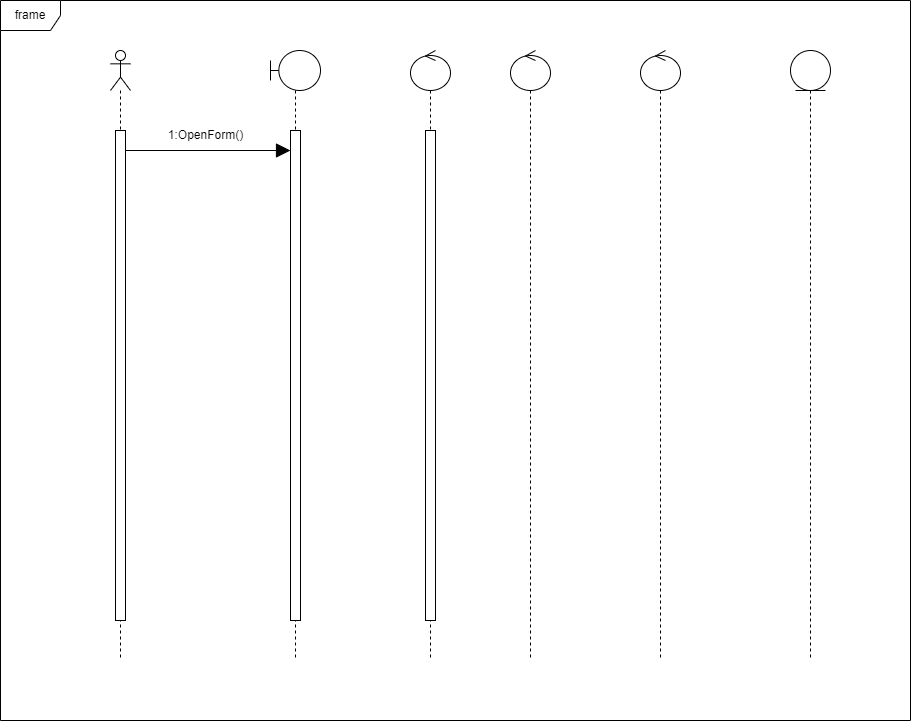

The diagram above was exported from draw.io. Its source (the exported page's mxGraphModel, read from the mxfile embedded in the PNG):
<mxGraphModel dx="2261" dy="782" grid="1" gridSize="10" guides="1" tooltips="1" connect="1" arrows="1" fold="1" page="1" pageScale="1" pageWidth="827" pageHeight="1169" math="0" shadow="0">
  <root>
    <mxCell id="0" />
    <mxCell id="1" parent="0" />
    <mxCell id="A5RBOforYYM7HajB-Tma-3" value="" style="shape=umlLifeline;perimeter=lifelinePerimeter;whiteSpace=wrap;html=1;container=1;dropTarget=0;collapsible=0;recursiveResize=0;outlineConnect=0;portConstraint=eastwest;newEdgeStyle={&quot;edgeStyle&quot;:&quot;elbowEdgeStyle&quot;,&quot;elbow&quot;:&quot;vertical&quot;,&quot;curved&quot;:0,&quot;rounded&quot;:0};participant=umlBoundary;" vertex="1" parent="1">
      <mxGeometry x="200" y="80" width="50" height="610" as="geometry" />
    </mxCell>
    <mxCell id="A5RBOforYYM7HajB-Tma-11" value="" style="html=1;points=[];perimeter=orthogonalPerimeter;outlineConnect=0;targetShapes=umlLifeline;portConstraint=eastwest;newEdgeStyle={&quot;edgeStyle&quot;:&quot;elbowEdgeStyle&quot;,&quot;elbow&quot;:&quot;vertical&quot;,&quot;curved&quot;:0,&quot;rounded&quot;:0};" vertex="1" parent="A5RBOforYYM7HajB-Tma-3">
      <mxGeometry x="20" y="80" width="10" height="490" as="geometry" />
    </mxCell>
    <mxCell id="A5RBOforYYM7HajB-Tma-5" value="" style="shape=umlLifeline;perimeter=lifelinePerimeter;whiteSpace=wrap;html=1;container=1;dropTarget=0;collapsible=0;recursiveResize=0;outlineConnect=0;portConstraint=eastwest;newEdgeStyle={&quot;edgeStyle&quot;:&quot;elbowEdgeStyle&quot;,&quot;elbow&quot;:&quot;vertical&quot;,&quot;curved&quot;:0,&quot;rounded&quot;:0};participant=umlEntity;" vertex="1" parent="1">
      <mxGeometry x="720" y="80" width="40" height="610" as="geometry" />
    </mxCell>
    <mxCell id="A5RBOforYYM7HajB-Tma-6" value="" style="shape=umlLifeline;perimeter=lifelinePerimeter;whiteSpace=wrap;html=1;container=1;dropTarget=0;collapsible=0;recursiveResize=0;outlineConnect=0;portConstraint=eastwest;newEdgeStyle={&quot;edgeStyle&quot;:&quot;elbowEdgeStyle&quot;,&quot;elbow&quot;:&quot;vertical&quot;,&quot;curved&quot;:0,&quot;rounded&quot;:0};participant=umlControl;" vertex="1" parent="1">
      <mxGeometry x="340" y="80" width="40" height="610" as="geometry" />
    </mxCell>
    <mxCell id="A5RBOforYYM7HajB-Tma-12" value="" style="html=1;points=[];perimeter=orthogonalPerimeter;outlineConnect=0;targetShapes=umlLifeline;portConstraint=eastwest;newEdgeStyle={&quot;edgeStyle&quot;:&quot;elbowEdgeStyle&quot;,&quot;elbow&quot;:&quot;vertical&quot;,&quot;curved&quot;:0,&quot;rounded&quot;:0};" vertex="1" parent="A5RBOforYYM7HajB-Tma-6">
      <mxGeometry x="15" y="80" width="10" height="490" as="geometry" />
    </mxCell>
    <mxCell id="A5RBOforYYM7HajB-Tma-7" value="" style="shape=umlLifeline;perimeter=lifelinePerimeter;whiteSpace=wrap;html=1;container=1;dropTarget=0;collapsible=0;recursiveResize=0;outlineConnect=0;portConstraint=eastwest;newEdgeStyle={&quot;edgeStyle&quot;:&quot;elbowEdgeStyle&quot;,&quot;elbow&quot;:&quot;vertical&quot;,&quot;curved&quot;:0,&quot;rounded&quot;:0};participant=umlActor;" vertex="1" parent="1">
      <mxGeometry x="40" y="80" width="20" height="610" as="geometry" />
    </mxCell>
    <mxCell id="A5RBOforYYM7HajB-Tma-10" value="" style="html=1;points=[];perimeter=orthogonalPerimeter;outlineConnect=0;targetShapes=umlLifeline;portConstraint=eastwest;newEdgeStyle={&quot;edgeStyle&quot;:&quot;elbowEdgeStyle&quot;,&quot;elbow&quot;:&quot;vertical&quot;,&quot;curved&quot;:0,&quot;rounded&quot;:0};" vertex="1" parent="A5RBOforYYM7HajB-Tma-7">
      <mxGeometry x="5" y="80" width="10" height="490" as="geometry" />
    </mxCell>
    <mxCell id="A5RBOforYYM7HajB-Tma-8" value="" style="shape=umlLifeline;perimeter=lifelinePerimeter;whiteSpace=wrap;html=1;container=1;dropTarget=0;collapsible=0;recursiveResize=0;outlineConnect=0;portConstraint=eastwest;newEdgeStyle={&quot;edgeStyle&quot;:&quot;elbowEdgeStyle&quot;,&quot;elbow&quot;:&quot;vertical&quot;,&quot;curved&quot;:0,&quot;rounded&quot;:0};participant=umlControl;" vertex="1" parent="1">
      <mxGeometry x="440" y="80" width="40" height="610" as="geometry" />
    </mxCell>
    <mxCell id="A5RBOforYYM7HajB-Tma-9" value="" style="shape=umlLifeline;perimeter=lifelinePerimeter;whiteSpace=wrap;html=1;container=1;dropTarget=0;collapsible=0;recursiveResize=0;outlineConnect=0;portConstraint=eastwest;newEdgeStyle={&quot;edgeStyle&quot;:&quot;elbowEdgeStyle&quot;,&quot;elbow&quot;:&quot;vertical&quot;,&quot;curved&quot;:0,&quot;rounded&quot;:0};participant=umlControl;" vertex="1" parent="1">
      <mxGeometry x="570" y="80" width="40" height="610" as="geometry" />
    </mxCell>
    <mxCell id="A5RBOforYYM7HajB-Tma-15" value="" style="endArrow=block;endFill=1;endSize=12;html=1;rounded=0;" edge="1" parent="1" source="A5RBOforYYM7HajB-Tma-10">
      <mxGeometry width="160" relative="1" as="geometry">
        <mxPoint x="60" y="180" as="sourcePoint" />
        <mxPoint x="220" y="180" as="targetPoint" />
      </mxGeometry>
    </mxCell>
    <mxCell id="A5RBOforYYM7HajB-Tma-18" value="1:OpenForm()" style="text;html=1;align=center;verticalAlign=middle;resizable=0;points=[];autosize=1;strokeColor=none;fillColor=none;" vertex="1" parent="1">
      <mxGeometry x="85" y="150" width="100" height="30" as="geometry" />
    </mxCell>
    <mxCell id="A5RBOforYYM7HajB-Tma-19" value="frame" style="shape=umlFrame;whiteSpace=wrap;html=1;pointerEvents=0;" vertex="1" parent="1">
      <mxGeometry x="-70" y="30" width="910" height="720" as="geometry" />
    </mxCell>
  </root>
</mxGraphModel>